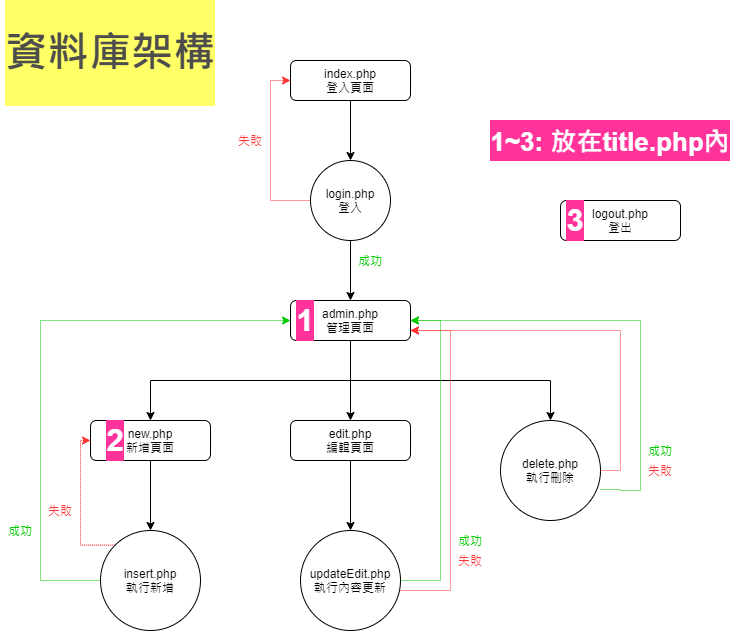

The diagram above was exported from draw.io. Its source (the exported page's mxGraphModel, read from the mxfile embedded in the PNG):
<mxGraphModel dx="782" dy="390" grid="1" gridSize="10" guides="1" tooltips="1" connect="1" arrows="1" fold="1" page="1" pageScale="1" pageWidth="827" pageHeight="1169" background="#ffffff" math="0" shadow="0">
  <root>
    <mxCell id="WIyWlLk6GJQsqaUBKTNV-0" />
    <mxCell id="WIyWlLk6GJQsqaUBKTNV-1" parent="WIyWlLk6GJQsqaUBKTNV-0" />
    <mxCell id="y3CnCQTeACcQArs1ATYj-6" style="edgeStyle=orthogonalEdgeStyle;rounded=0;orthogonalLoop=1;jettySize=auto;html=1;exitX=0.5;exitY=1;exitDx=0;exitDy=0;entryX=0.5;entryY=0;entryDx=0;entryDy=0;" parent="WIyWlLk6GJQsqaUBKTNV-1" source="WIyWlLk6GJQsqaUBKTNV-3" target="y3CnCQTeACcQArs1ATYj-3" edge="1">
      <mxGeometry relative="1" as="geometry" />
    </mxCell>
    <mxCell id="WIyWlLk6GJQsqaUBKTNV-3" value="index.php&lt;br&gt;登入頁面" style="rounded=1;whiteSpace=wrap;html=1;fontSize=12;glass=0;strokeWidth=1;shadow=0;" parent="WIyWlLk6GJQsqaUBKTNV-1" vertex="1">
      <mxGeometry x="340" y="80" width="120" height="40" as="geometry" />
    </mxCell>
    <mxCell id="y3CnCQTeACcQArs1ATYj-11" style="edgeStyle=orthogonalEdgeStyle;rounded=0;orthogonalLoop=1;jettySize=auto;html=1;exitX=0.5;exitY=1;exitDx=0;exitDy=0;entryX=0.5;entryY=0;entryDx=0;entryDy=0;exitPerimeter=0;" parent="WIyWlLk6GJQsqaUBKTNV-1" source="y3CnCQTeACcQArs1ATYj-2" target="y3CnCQTeACcQArs1ATYj-10" edge="1">
      <mxGeometry relative="1" as="geometry">
        <Array as="points">
          <mxPoint x="400" y="400" />
          <mxPoint x="200" y="400" />
        </Array>
      </mxGeometry>
    </mxCell>
    <mxCell id="y3CnCQTeACcQArs1ATYj-13" style="edgeStyle=orthogonalEdgeStyle;rounded=0;orthogonalLoop=1;jettySize=auto;html=1;entryX=0.5;entryY=0;entryDx=0;entryDy=0;" parent="WIyWlLk6GJQsqaUBKTNV-1" edge="1">
      <mxGeometry relative="1" as="geometry">
        <mxPoint x="400" y="400" as="sourcePoint" />
        <mxPoint x="600" y="440" as="targetPoint" />
      </mxGeometry>
    </mxCell>
    <mxCell id="y3CnCQTeACcQArs1ATYj-16" style="edgeStyle=orthogonalEdgeStyle;rounded=0;orthogonalLoop=1;jettySize=auto;html=1;entryX=0.5;entryY=0;entryDx=0;entryDy=0;" parent="WIyWlLk6GJQsqaUBKTNV-1" source="y3CnCQTeACcQArs1ATYj-2" target="y3CnCQTeACcQArs1ATYj-8" edge="1">
      <mxGeometry relative="1" as="geometry" />
    </mxCell>
    <mxCell id="y3CnCQTeACcQArs1ATYj-7" style="edgeStyle=orthogonalEdgeStyle;rounded=0;orthogonalLoop=1;jettySize=auto;html=1;exitX=0.5;exitY=1;exitDx=0;exitDy=0;entryX=0.5;entryY=0;entryDx=0;entryDy=0;" parent="WIyWlLk6GJQsqaUBKTNV-1" source="y3CnCQTeACcQArs1ATYj-3" target="y3CnCQTeACcQArs1ATYj-2" edge="1">
      <mxGeometry relative="1" as="geometry" />
    </mxCell>
    <mxCell id="y3CnCQTeACcQArs1ATYj-38" style="edgeStyle=orthogonalEdgeStyle;rounded=0;orthogonalLoop=1;jettySize=auto;html=1;exitX=0;exitY=0.5;exitDx=0;exitDy=0;entryX=0;entryY=0.5;entryDx=0;entryDy=0;dashed=1;dashPattern=1 1;fontSize=10;fontColor=#00CC00;strokeColor=#FF3333;" parent="WIyWlLk6GJQsqaUBKTNV-1" source="y3CnCQTeACcQArs1ATYj-3" target="WIyWlLk6GJQsqaUBKTNV-3" edge="1">
      <mxGeometry relative="1" as="geometry" />
    </mxCell>
    <mxCell id="y3CnCQTeACcQArs1ATYj-3" value="&lt;span&gt;login.php&lt;/span&gt;&lt;br&gt;&lt;span&gt;登入&lt;/span&gt;" style="ellipse;whiteSpace=wrap;html=1;aspect=fixed;" parent="WIyWlLk6GJQsqaUBKTNV-1" vertex="1">
      <mxGeometry x="360" y="180" width="80" height="80" as="geometry" />
    </mxCell>
    <mxCell id="y3CnCQTeACcQArs1ATYj-21" style="edgeStyle=orthogonalEdgeStyle;rounded=0;orthogonalLoop=1;jettySize=auto;html=1;exitX=0.5;exitY=1;exitDx=0;exitDy=0;entryX=0.5;entryY=0;entryDx=0;entryDy=0;fontSize=10;" parent="WIyWlLk6GJQsqaUBKTNV-1" source="y3CnCQTeACcQArs1ATYj-8" target="y3CnCQTeACcQArs1ATYj-18" edge="1">
      <mxGeometry relative="1" as="geometry" />
    </mxCell>
    <mxCell id="y3CnCQTeACcQArs1ATYj-8" value="edit.php&lt;br&gt;編輯頁面" style="rounded=1;whiteSpace=wrap;html=1;fontSize=12;glass=0;strokeWidth=1;shadow=0;" parent="WIyWlLk6GJQsqaUBKTNV-1" vertex="1">
      <mxGeometry x="340" y="440" width="120" height="40" as="geometry" />
    </mxCell>
    <mxCell id="y3CnCQTeACcQArs1ATYj-19" style="edgeStyle=orthogonalEdgeStyle;rounded=0;orthogonalLoop=1;jettySize=auto;html=1;exitX=0.5;exitY=1;exitDx=0;exitDy=0;entryX=0.5;entryY=0;entryDx=0;entryDy=0;fontSize=10;" parent="WIyWlLk6GJQsqaUBKTNV-1" source="y3CnCQTeACcQArs1ATYj-10" target="y3CnCQTeACcQArs1ATYj-17" edge="1">
      <mxGeometry relative="1" as="geometry" />
    </mxCell>
    <mxCell id="y3CnCQTeACcQArs1ATYj-25" style="edgeStyle=orthogonalEdgeStyle;rounded=0;orthogonalLoop=1;jettySize=auto;html=1;exitX=0;exitY=0;exitDx=0;exitDy=0;entryX=0;entryY=0.5;entryDx=0;entryDy=0;fontSize=10;dashed=1;dashPattern=1 1;strokeColor=#FF3333;" parent="WIyWlLk6GJQsqaUBKTNV-1" source="y3CnCQTeACcQArs1ATYj-17" target="y3CnCQTeACcQArs1ATYj-10" edge="1">
      <mxGeometry relative="1" as="geometry">
        <Array as="points">
          <mxPoint x="130" y="565" />
          <mxPoint x="130" y="460" />
        </Array>
      </mxGeometry>
    </mxCell>
    <mxCell id="y3CnCQTeACcQArs1ATYj-28" style="edgeStyle=orthogonalEdgeStyle;rounded=0;orthogonalLoop=1;jettySize=auto;html=1;exitX=0;exitY=0.5;exitDx=0;exitDy=0;entryX=0;entryY=0.5;entryDx=0;entryDy=0;dashed=1;dashPattern=1 1;fontSize=10;fontColor=#00CC00;strokeColor=#00CC00;" parent="WIyWlLk6GJQsqaUBKTNV-1" source="y3CnCQTeACcQArs1ATYj-17" target="y3CnCQTeACcQArs1ATYj-2" edge="1">
      <mxGeometry relative="1" as="geometry">
        <Array as="points">
          <mxPoint x="90" y="600" />
          <mxPoint x="90" y="340" />
        </Array>
      </mxGeometry>
    </mxCell>
    <mxCell id="y3CnCQTeACcQArs1ATYj-17" value="&lt;font style=&quot;font-size: 10px&quot;&gt;&lt;span style=&quot;font-size: 10px&quot;&gt;insert.php&lt;/span&gt;&lt;br style=&quot;font-size: 10px&quot;&gt;執行新增&lt;br&gt;&lt;/font&gt;" style="ellipse;whiteSpace=wrap;html=1;aspect=fixed;fontSize=10;" parent="WIyWlLk6GJQsqaUBKTNV-1" vertex="1">
      <mxGeometry x="150" y="550" width="100" height="100" as="geometry" />
    </mxCell>
    <mxCell id="y3CnCQTeACcQArs1ATYj-30" style="edgeStyle=orthogonalEdgeStyle;rounded=0;orthogonalLoop=1;jettySize=auto;html=1;exitX=1;exitY=0.5;exitDx=0;exitDy=0;entryX=1;entryY=0.5;entryDx=0;entryDy=0;dashed=1;dashPattern=1 1;fontSize=10;fontColor=#00CC00;strokeColor=#00CC00;" parent="WIyWlLk6GJQsqaUBKTNV-1" source="y3CnCQTeACcQArs1ATYj-18" target="y3CnCQTeACcQArs1ATYj-2" edge="1">
      <mxGeometry relative="1" as="geometry">
        <Array as="points">
          <mxPoint x="490" y="600" />
          <mxPoint x="490" y="340" />
        </Array>
      </mxGeometry>
    </mxCell>
    <mxCell id="y3CnCQTeACcQArs1ATYj-18" value="&lt;font style=&quot;font-size: 10px&quot;&gt;updateEdit.php&lt;br&gt;執行內容更新&lt;br&gt;&lt;/font&gt;" style="ellipse;whiteSpace=wrap;html=1;aspect=fixed;fontSize=10;" parent="WIyWlLk6GJQsqaUBKTNV-1" vertex="1">
      <mxGeometry x="350" y="550" width="100" height="100" as="geometry" />
    </mxCell>
    <mxCell id="y3CnCQTeACcQArs1ATYj-34" style="edgeStyle=orthogonalEdgeStyle;rounded=0;orthogonalLoop=1;jettySize=auto;html=1;exitX=1;exitY=0.5;exitDx=0;exitDy=0;dashed=1;dashPattern=1 1;fontSize=10;fontColor=#00CC00;strokeColor=#FF3333;" parent="WIyWlLk6GJQsqaUBKTNV-1" source="y3CnCQTeACcQArs1ATYj-23" edge="1">
      <mxGeometry relative="1" as="geometry">
        <mxPoint x="460" y="350" as="targetPoint" />
        <Array as="points">
          <mxPoint x="670" y="490" />
          <mxPoint x="670" y="350" />
        </Array>
      </mxGeometry>
    </mxCell>
    <mxCell id="y3CnCQTeACcQArs1ATYj-23" value="&lt;font style=&quot;font-size: 10px&quot;&gt;&lt;span style=&quot;font-size: 10px&quot;&gt;delete.php&lt;/span&gt;&lt;br style=&quot;font-size: 10px&quot;&gt;執行刪除&lt;br&gt;&lt;/font&gt;" style="ellipse;whiteSpace=wrap;html=1;aspect=fixed;fontSize=10;" parent="WIyWlLk6GJQsqaUBKTNV-1" vertex="1">
      <mxGeometry x="550" y="440" width="100" height="100" as="geometry" />
    </mxCell>
    <mxCell id="y3CnCQTeACcQArs1ATYj-27" value="失敗" style="text;html=1;strokeColor=none;fillColor=none;align=center;verticalAlign=middle;whiteSpace=wrap;rounded=0;fontSize=10;fontColor=#FF3333;" parent="WIyWlLk6GJQsqaUBKTNV-1" vertex="1">
      <mxGeometry x="90" y="520" width="40" height="20" as="geometry" />
    </mxCell>
    <mxCell id="y3CnCQTeACcQArs1ATYj-29" value="成功" style="text;html=1;strokeColor=none;fillColor=none;align=center;verticalAlign=middle;whiteSpace=wrap;rounded=0;fontSize=10;fontColor=#00CC00;" parent="WIyWlLk6GJQsqaUBKTNV-1" vertex="1">
      <mxGeometry x="50" y="540" width="40" height="20" as="geometry" />
    </mxCell>
    <mxCell id="y3CnCQTeACcQArs1ATYj-31" value="成功" style="text;html=1;strokeColor=none;fillColor=none;align=center;verticalAlign=middle;whiteSpace=wrap;rounded=0;fontSize=10;fontColor=#00CC00;" parent="WIyWlLk6GJQsqaUBKTNV-1" vertex="1">
      <mxGeometry x="500" y="550" width="40" height="20" as="geometry" />
    </mxCell>
    <mxCell id="y3CnCQTeACcQArs1ATYj-32" style="edgeStyle=orthogonalEdgeStyle;rounded=0;orthogonalLoop=1;jettySize=auto;html=1;entryX=1;entryY=0.5;entryDx=0;entryDy=0;dashed=1;dashPattern=1 1;fontSize=10;fontColor=#00CC00;strokeColor=#FF3333;" parent="WIyWlLk6GJQsqaUBKTNV-1" edge="1">
      <mxGeometry relative="1" as="geometry">
        <mxPoint x="450" y="610" as="sourcePoint" />
        <mxPoint x="460" y="350" as="targetPoint" />
        <Array as="points">
          <mxPoint x="500" y="610" />
          <mxPoint x="500" y="350" />
        </Array>
      </mxGeometry>
    </mxCell>
    <mxCell id="y3CnCQTeACcQArs1ATYj-33" value="失敗" style="text;html=1;strokeColor=none;fillColor=none;align=center;verticalAlign=middle;whiteSpace=wrap;rounded=0;fontSize=10;fontColor=#FF3333;" parent="WIyWlLk6GJQsqaUBKTNV-1" vertex="1">
      <mxGeometry x="500" y="570" width="40" height="20" as="geometry" />
    </mxCell>
    <mxCell id="y3CnCQTeACcQArs1ATYj-35" style="edgeStyle=orthogonalEdgeStyle;rounded=0;orthogonalLoop=1;jettySize=auto;html=1;exitX=1;exitY=0.69;exitDx=0;exitDy=0;dashed=1;dashPattern=1 1;fontSize=10;fontColor=#00CC00;exitPerimeter=0;entryX=1;entryY=0.5;entryDx=0;entryDy=0;strokeColor=#00CC00;" parent="WIyWlLk6GJQsqaUBKTNV-1" source="y3CnCQTeACcQArs1ATYj-23" target="y3CnCQTeACcQArs1ATYj-2" edge="1">
      <mxGeometry relative="1" as="geometry">
        <mxPoint x="470" y="340" as="targetPoint" />
        <mxPoint x="670" y="480" as="sourcePoint" />
        <Array as="points">
          <mxPoint x="670" y="509" />
          <mxPoint x="670" y="510" />
          <mxPoint x="690" y="510" />
          <mxPoint x="690" y="340" />
        </Array>
      </mxGeometry>
    </mxCell>
    <mxCell id="y3CnCQTeACcQArs1ATYj-36" value="成功" style="text;html=1;strokeColor=none;fillColor=none;align=center;verticalAlign=middle;whiteSpace=wrap;rounded=0;fontSize=10;fontColor=#00CC00;" parent="WIyWlLk6GJQsqaUBKTNV-1" vertex="1">
      <mxGeometry x="690" y="460" width="40" height="20" as="geometry" />
    </mxCell>
    <mxCell id="y3CnCQTeACcQArs1ATYj-37" value="失敗" style="text;html=1;strokeColor=none;fillColor=none;align=center;verticalAlign=middle;whiteSpace=wrap;rounded=0;fontSize=10;fontColor=#FF3333;" parent="WIyWlLk6GJQsqaUBKTNV-1" vertex="1">
      <mxGeometry x="690" y="480" width="40" height="20" as="geometry" />
    </mxCell>
    <mxCell id="y3CnCQTeACcQArs1ATYj-39" value="失敗" style="text;html=1;strokeColor=none;fillColor=none;align=center;verticalAlign=middle;whiteSpace=wrap;rounded=0;fontSize=10;fontColor=#FF3333;" parent="WIyWlLk6GJQsqaUBKTNV-1" vertex="1">
      <mxGeometry x="280" y="150" width="40" height="20" as="geometry" />
    </mxCell>
    <mxCell id="y3CnCQTeACcQArs1ATYj-40" value="成功" style="text;html=1;strokeColor=none;fillColor=none;align=center;verticalAlign=middle;whiteSpace=wrap;rounded=0;fontSize=10;fontColor=#00CC00;" parent="WIyWlLk6GJQsqaUBKTNV-1" vertex="1">
      <mxGeometry x="400" y="270" width="40" height="20" as="geometry" />
    </mxCell>
    <mxCell id="y3CnCQTeACcQArs1ATYj-45" value="&lt;h1 style=&quot;line-height: 0% ; font-size: 31px&quot;&gt;&lt;font style=&quot;font-size: 26px&quot;&gt;1~3: 放在title.php內&lt;/font&gt;&lt;/h1&gt;" style="text;html=1;strokeColor=none;fillColor=none;align=center;verticalAlign=middle;whiteSpace=wrap;rounded=0;fontSize=31;labelBackgroundColor=#FF3399;fontColor=#FFFFFF;spacing=2;" parent="WIyWlLk6GJQsqaUBKTNV-1" vertex="1">
      <mxGeometry x="515" y="140" width="290" height="40" as="geometry" />
    </mxCell>
    <mxCell id="y3CnCQTeACcQArs1ATYj-46" value="" style="group" parent="WIyWlLk6GJQsqaUBKTNV-1" vertex="1" connectable="0">
      <mxGeometry x="590" y="220" width="140" height="40" as="geometry" />
    </mxCell>
    <mxCell id="y3CnCQTeACcQArs1ATYj-41" value="logout.php&lt;br&gt;登出" style="rounded=1;whiteSpace=wrap;html=1;fontSize=12;glass=0;strokeWidth=1;shadow=0;" parent="y3CnCQTeACcQArs1ATYj-46" vertex="1">
      <mxGeometry x="20" width="120" height="40" as="geometry" />
    </mxCell>
    <mxCell id="y3CnCQTeACcQArs1ATYj-42" value="&lt;h1 style=&quot;line-height: 0%; font-size: 31px;&quot;&gt;&lt;font style=&quot;font-size: 31px;&quot;&gt;3&lt;/font&gt;&lt;/h1&gt;" style="text;html=1;strokeColor=none;fillColor=none;align=center;verticalAlign=middle;whiteSpace=wrap;rounded=0;fontSize=31;labelBackgroundColor=#FF3399;fontColor=#FFFFFF;spacing=2;" parent="y3CnCQTeACcQArs1ATYj-46" vertex="1">
      <mxGeometry width="70" height="40" as="geometry" />
    </mxCell>
    <mxCell id="y3CnCQTeACcQArs1ATYj-47" value="" style="group" parent="WIyWlLk6GJQsqaUBKTNV-1" vertex="1" connectable="0">
      <mxGeometry x="320" y="320" width="140" height="40" as="geometry" />
    </mxCell>
    <mxCell id="y3CnCQTeACcQArs1ATYj-2" value="admin.php&lt;br&gt;管理頁面" style="rounded=1;whiteSpace=wrap;html=1;fontSize=12;glass=0;strokeWidth=1;shadow=0;" parent="y3CnCQTeACcQArs1ATYj-47" vertex="1">
      <mxGeometry x="20" width="120" height="40" as="geometry" />
    </mxCell>
    <mxCell id="y3CnCQTeACcQArs1ATYj-44" value="&lt;h1 style=&quot;line-height: 0% ; font-size: 31px&quot;&gt;&lt;font style=&quot;font-size: 31px&quot;&gt;1&lt;/font&gt;&lt;/h1&gt;" style="text;html=1;strokeColor=none;fillColor=none;align=center;verticalAlign=middle;whiteSpace=wrap;rounded=0;fontSize=31;labelBackgroundColor=#FF3399;fontColor=#FFFFFF;spacing=2;" parent="y3CnCQTeACcQArs1ATYj-47" vertex="1">
      <mxGeometry width="70" height="40" as="geometry" />
    </mxCell>
    <mxCell id="y3CnCQTeACcQArs1ATYj-48" value="" style="group" parent="WIyWlLk6GJQsqaUBKTNV-1" vertex="1" connectable="0">
      <mxGeometry x="130" y="440" width="130" height="40" as="geometry" />
    </mxCell>
    <mxCell id="y3CnCQTeACcQArs1ATYj-10" value="new.php&lt;br&gt;新增頁面" style="rounded=1;whiteSpace=wrap;html=1;fontSize=12;glass=0;strokeWidth=1;shadow=0;" parent="y3CnCQTeACcQArs1ATYj-48" vertex="1">
      <mxGeometry x="10" width="120" height="40" as="geometry" />
    </mxCell>
    <mxCell id="y3CnCQTeACcQArs1ATYj-43" value="&lt;h1 style=&quot;line-height: 0% ; font-size: 31px&quot;&gt;&lt;font style=&quot;font-size: 31px&quot;&gt;2&lt;/font&gt;&lt;/h1&gt;" style="text;html=1;strokeColor=none;fillColor=none;align=center;verticalAlign=middle;whiteSpace=wrap;rounded=0;fontSize=31;labelBackgroundColor=#FF3399;fontColor=#FFFFFF;spacing=2;" parent="y3CnCQTeACcQArs1ATYj-48" vertex="1">
      <mxGeometry width="70" height="40" as="geometry" />
    </mxCell>
    <mxCell id="QliloyylLUeqx757D9Pf-0" value="&lt;h1 style=&quot;font-size: 42px&quot;&gt;資料庫架構&lt;/h1&gt;" style="text;html=1;strokeColor=none;fillColor=none;spacing=5;spacingTop=-20;whiteSpace=wrap;overflow=hidden;rounded=0;labelBackgroundColor=#FFFF66;fontSize=31;fontColor=#4D4D4D;" vertex="1" parent="WIyWlLk6GJQsqaUBKTNV-1">
      <mxGeometry x="50" y="30" width="220" height="120" as="geometry" />
    </mxCell>
  </root>
</mxGraphModel>